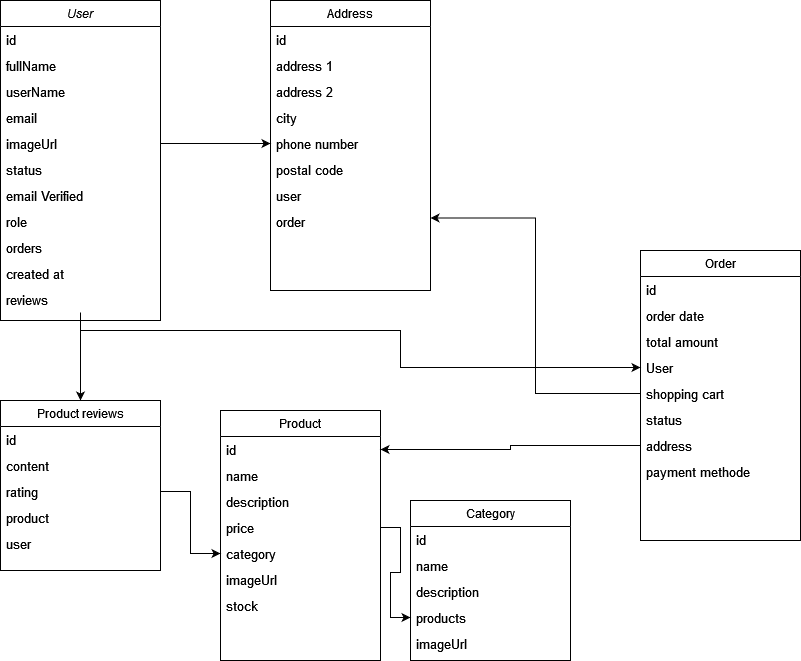

The diagram above was exported from draw.io. Its source (the exported page's mxGraphModel, read from the mxfile embedded in the PNG):
<mxGraphModel dx="1050" dy="566" grid="1" gridSize="10" guides="1" tooltips="1" connect="1" arrows="1" fold="1" page="1" pageScale="1" pageWidth="827" pageHeight="1169" math="0" shadow="0">
  <root>
    <mxCell id="WIyWlLk6GJQsqaUBKTNV-0" />
    <mxCell id="WIyWlLk6GJQsqaUBKTNV-1" parent="WIyWlLk6GJQsqaUBKTNV-0" />
    <mxCell id="BaJ5Ui0PLg6r1sz_k7TT-48" style="edgeStyle=orthogonalEdgeStyle;rounded=0;orthogonalLoop=1;jettySize=auto;html=1;entryX=0.5;entryY=0;entryDx=0;entryDy=0;" edge="1" parent="WIyWlLk6GJQsqaUBKTNV-1" source="zkfFHV4jXpPFQw0GAbJ--0" target="BaJ5Ui0PLg6r1sz_k7TT-40">
      <mxGeometry relative="1" as="geometry" />
    </mxCell>
    <mxCell id="zkfFHV4jXpPFQw0GAbJ--0" value="User" style="swimlane;fontStyle=2;align=center;verticalAlign=top;childLayout=stackLayout;horizontal=1;startSize=26;horizontalStack=0;resizeParent=1;resizeLast=0;collapsible=1;marginBottom=0;rounded=0;shadow=0;strokeWidth=1;" parent="WIyWlLk6GJQsqaUBKTNV-1" vertex="1">
      <mxGeometry x="20" y="20" width="160" height="320" as="geometry">
        <mxRectangle x="230" y="140" width="160" height="26" as="alternateBounds" />
      </mxGeometry>
    </mxCell>
    <mxCell id="BaJ5Ui0PLg6r1sz_k7TT-0" value="id" style="text;align=left;verticalAlign=top;spacingLeft=4;spacingRight=4;overflow=hidden;rotatable=0;points=[[0,0.5],[1,0.5]];portConstraint=eastwest;fontSize=13;" vertex="1" parent="zkfFHV4jXpPFQw0GAbJ--0">
      <mxGeometry y="26" width="160" height="26" as="geometry" />
    </mxCell>
    <mxCell id="BaJ5Ui0PLg6r1sz_k7TT-2" value="fullName" style="text;align=left;verticalAlign=top;spacingLeft=4;spacingRight=4;overflow=hidden;rotatable=0;points=[[0,0.5],[1,0.5]];portConstraint=eastwest;fontSize=13;" vertex="1" parent="zkfFHV4jXpPFQw0GAbJ--0">
      <mxGeometry y="52" width="160" height="26" as="geometry" />
    </mxCell>
    <mxCell id="BaJ5Ui0PLg6r1sz_k7TT-3" value="userName" style="text;align=left;verticalAlign=top;spacingLeft=4;spacingRight=4;overflow=hidden;rotatable=0;points=[[0,0.5],[1,0.5]];portConstraint=eastwest;fontSize=13;" vertex="1" parent="zkfFHV4jXpPFQw0GAbJ--0">
      <mxGeometry y="78" width="160" height="26" as="geometry" />
    </mxCell>
    <mxCell id="BaJ5Ui0PLg6r1sz_k7TT-4" value="email" style="text;align=left;verticalAlign=top;spacingLeft=4;spacingRight=4;overflow=hidden;rotatable=0;points=[[0,0.5],[1,0.5]];portConstraint=eastwest;fontSize=13;" vertex="1" parent="zkfFHV4jXpPFQw0GAbJ--0">
      <mxGeometry y="104" width="160" height="26" as="geometry" />
    </mxCell>
    <mxCell id="BaJ5Ui0PLg6r1sz_k7TT-5" value="imageUrl" style="text;align=left;verticalAlign=top;spacingLeft=4;spacingRight=4;overflow=hidden;rotatable=0;points=[[0,0.5],[1,0.5]];portConstraint=eastwest;strokeWidth=1;fontSize=13;" vertex="1" parent="zkfFHV4jXpPFQw0GAbJ--0">
      <mxGeometry y="130" width="160" height="26" as="geometry" />
    </mxCell>
    <mxCell id="BaJ5Ui0PLg6r1sz_k7TT-6" value="status" style="text;align=left;verticalAlign=top;spacingLeft=4;spacingRight=4;overflow=hidden;rotatable=0;points=[[0,0.5],[1,0.5]];portConstraint=eastwest;strokeWidth=2;fontSize=13;" vertex="1" parent="zkfFHV4jXpPFQw0GAbJ--0">
      <mxGeometry y="156" width="160" height="26" as="geometry" />
    </mxCell>
    <mxCell id="BaJ5Ui0PLg6r1sz_k7TT-7" value="email Verified" style="text;align=left;verticalAlign=top;spacingLeft=4;spacingRight=4;overflow=hidden;rotatable=0;points=[[0,0.5],[1,0.5]];portConstraint=eastwest;strokeWidth=2;fontSize=13;" vertex="1" parent="zkfFHV4jXpPFQw0GAbJ--0">
      <mxGeometry y="182" width="160" height="26" as="geometry" />
    </mxCell>
    <mxCell id="BaJ5Ui0PLg6r1sz_k7TT-8" value="role" style="text;align=left;verticalAlign=top;spacingLeft=4;spacingRight=4;overflow=hidden;rotatable=0;points=[[0,0.5],[1,0.5]];portConstraint=eastwest;strokeWidth=2;fontSize=13;" vertex="1" parent="zkfFHV4jXpPFQw0GAbJ--0">
      <mxGeometry y="208" width="160" height="26" as="geometry" />
    </mxCell>
    <mxCell id="BaJ5Ui0PLg6r1sz_k7TT-9" value="orders" style="text;align=left;verticalAlign=top;spacingLeft=4;spacingRight=4;overflow=hidden;rotatable=0;points=[[0,0.5],[1,0.5]];portConstraint=eastwest;strokeWidth=2;fontSize=13;" vertex="1" parent="zkfFHV4jXpPFQw0GAbJ--0">
      <mxGeometry y="234" width="160" height="26" as="geometry" />
    </mxCell>
    <mxCell id="BaJ5Ui0PLg6r1sz_k7TT-10" value="created at" style="text;align=left;verticalAlign=top;spacingLeft=4;spacingRight=4;overflow=hidden;rotatable=0;points=[[0,0.5],[1,0.5]];portConstraint=eastwest;strokeWidth=2;fontSize=13;" vertex="1" parent="zkfFHV4jXpPFQw0GAbJ--0">
      <mxGeometry y="260" width="160" height="26" as="geometry" />
    </mxCell>
    <mxCell id="BaJ5Ui0PLg6r1sz_k7TT-39" value="reviews" style="text;align=left;verticalAlign=top;spacingLeft=4;spacingRight=4;overflow=hidden;rotatable=0;points=[[0,0.5],[1,0.5]];portConstraint=eastwest;strokeWidth=2;fontSize=13;" vertex="1" parent="zkfFHV4jXpPFQw0GAbJ--0">
      <mxGeometry y="286" width="160" height="26" as="geometry" />
    </mxCell>
    <mxCell id="zkfFHV4jXpPFQw0GAbJ--17" value="Product" style="swimlane;fontStyle=0;align=center;verticalAlign=top;childLayout=stackLayout;horizontal=1;startSize=26;horizontalStack=0;resizeParent=1;resizeLast=0;collapsible=1;marginBottom=0;rounded=0;shadow=0;strokeWidth=1;" parent="WIyWlLk6GJQsqaUBKTNV-1" vertex="1">
      <mxGeometry x="240" y="430" width="160" height="250" as="geometry">
        <mxRectangle x="550" y="140" width="160" height="26" as="alternateBounds" />
      </mxGeometry>
    </mxCell>
    <mxCell id="BaJ5Ui0PLg6r1sz_k7TT-12" value="id" style="text;align=left;verticalAlign=top;spacingLeft=4;spacingRight=4;overflow=hidden;rotatable=0;points=[[0,0.5],[1,0.5]];portConstraint=eastwest;strokeWidth=2;fontSize=13;" vertex="1" parent="zkfFHV4jXpPFQw0GAbJ--17">
      <mxGeometry y="26" width="160" height="26" as="geometry" />
    </mxCell>
    <mxCell id="BaJ5Ui0PLg6r1sz_k7TT-13" value="name" style="text;align=left;verticalAlign=top;spacingLeft=4;spacingRight=4;overflow=hidden;rotatable=0;points=[[0,0.5],[1,0.5]];portConstraint=eastwest;strokeWidth=2;fontSize=13;" vertex="1" parent="zkfFHV4jXpPFQw0GAbJ--17">
      <mxGeometry y="52" width="160" height="26" as="geometry" />
    </mxCell>
    <mxCell id="BaJ5Ui0PLg6r1sz_k7TT-14" value="description" style="text;align=left;verticalAlign=top;spacingLeft=4;spacingRight=4;overflow=hidden;rotatable=0;points=[[0,0.5],[1,0.5]];portConstraint=eastwest;strokeWidth=2;fontSize=13;" vertex="1" parent="zkfFHV4jXpPFQw0GAbJ--17">
      <mxGeometry y="78" width="160" height="26" as="geometry" />
    </mxCell>
    <mxCell id="BaJ5Ui0PLg6r1sz_k7TT-15" value="price" style="text;align=left;verticalAlign=top;spacingLeft=4;spacingRight=4;overflow=hidden;rotatable=0;points=[[0,0.5],[1,0.5]];portConstraint=eastwest;strokeWidth=2;fontSize=13;" vertex="1" parent="zkfFHV4jXpPFQw0GAbJ--17">
      <mxGeometry y="104" width="160" height="26" as="geometry" />
    </mxCell>
    <mxCell id="BaJ5Ui0PLg6r1sz_k7TT-16" value="category" style="text;align=left;verticalAlign=top;spacingLeft=4;spacingRight=4;overflow=hidden;rotatable=0;points=[[0,0.5],[1,0.5]];portConstraint=eastwest;strokeWidth=2;fontSize=13;" vertex="1" parent="zkfFHV4jXpPFQw0GAbJ--17">
      <mxGeometry y="130" width="160" height="26" as="geometry" />
    </mxCell>
    <mxCell id="BaJ5Ui0PLg6r1sz_k7TT-17" value="imageUrl" style="text;align=left;verticalAlign=top;spacingLeft=4;spacingRight=4;overflow=hidden;rotatable=0;points=[[0,0.5],[1,0.5]];portConstraint=eastwest;strokeWidth=2;fontSize=13;" vertex="1" parent="zkfFHV4jXpPFQw0GAbJ--17">
      <mxGeometry y="156" width="160" height="26" as="geometry" />
    </mxCell>
    <mxCell id="BaJ5Ui0PLg6r1sz_k7TT-18" value="stock" style="text;align=left;verticalAlign=top;spacingLeft=4;spacingRight=4;overflow=hidden;rotatable=0;points=[[0,0.5],[1,0.5]];portConstraint=eastwest;strokeWidth=2;fontSize=13;" vertex="1" parent="zkfFHV4jXpPFQw0GAbJ--17">
      <mxGeometry y="182" width="160" height="26" as="geometry" />
    </mxCell>
    <mxCell id="BaJ5Ui0PLg6r1sz_k7TT-19" value="Category" style="swimlane;fontStyle=0;align=center;verticalAlign=top;childLayout=stackLayout;horizontal=1;startSize=26;horizontalStack=0;resizeParent=1;resizeLast=0;collapsible=1;marginBottom=0;rounded=0;shadow=0;strokeWidth=1;" vertex="1" parent="WIyWlLk6GJQsqaUBKTNV-1">
      <mxGeometry x="430" y="520" width="160" height="160" as="geometry">
        <mxRectangle x="550" y="140" width="160" height="26" as="alternateBounds" />
      </mxGeometry>
    </mxCell>
    <mxCell id="BaJ5Ui0PLg6r1sz_k7TT-20" value="id" style="text;align=left;verticalAlign=top;spacingLeft=4;spacingRight=4;overflow=hidden;rotatable=0;points=[[0,0.5],[1,0.5]];portConstraint=eastwest;strokeWidth=2;fontSize=13;" vertex="1" parent="BaJ5Ui0PLg6r1sz_k7TT-19">
      <mxGeometry y="26" width="160" height="26" as="geometry" />
    </mxCell>
    <mxCell id="BaJ5Ui0PLg6r1sz_k7TT-21" value="name" style="text;align=left;verticalAlign=top;spacingLeft=4;spacingRight=4;overflow=hidden;rotatable=0;points=[[0,0.5],[1,0.5]];portConstraint=eastwest;strokeWidth=2;fontSize=13;" vertex="1" parent="BaJ5Ui0PLg6r1sz_k7TT-19">
      <mxGeometry y="52" width="160" height="26" as="geometry" />
    </mxCell>
    <mxCell id="BaJ5Ui0PLg6r1sz_k7TT-22" value="description" style="text;align=left;verticalAlign=top;spacingLeft=4;spacingRight=4;overflow=hidden;rotatable=0;points=[[0,0.5],[1,0.5]];portConstraint=eastwest;strokeWidth=2;fontSize=13;" vertex="1" parent="BaJ5Ui0PLg6r1sz_k7TT-19">
      <mxGeometry y="78" width="160" height="26" as="geometry" />
    </mxCell>
    <mxCell id="BaJ5Ui0PLg6r1sz_k7TT-24" value="products" style="text;align=left;verticalAlign=top;spacingLeft=4;spacingRight=4;overflow=hidden;rotatable=0;points=[[0,0.5],[1,0.5]];portConstraint=eastwest;strokeWidth=2;fontSize=13;" vertex="1" parent="BaJ5Ui0PLg6r1sz_k7TT-19">
      <mxGeometry y="104" width="160" height="26" as="geometry" />
    </mxCell>
    <mxCell id="BaJ5Ui0PLg6r1sz_k7TT-25" value="imageUrl" style="text;align=left;verticalAlign=top;spacingLeft=4;spacingRight=4;overflow=hidden;rotatable=0;points=[[0,0.5],[1,0.5]];portConstraint=eastwest;strokeWidth=2;fontSize=13;" vertex="1" parent="BaJ5Ui0PLg6r1sz_k7TT-19">
      <mxGeometry y="130" width="160" height="26" as="geometry" />
    </mxCell>
    <mxCell id="BaJ5Ui0PLg6r1sz_k7TT-27" style="edgeStyle=orthogonalEdgeStyle;rounded=0;orthogonalLoop=1;jettySize=auto;html=1;entryX=0;entryY=0.5;entryDx=0;entryDy=0;" edge="1" parent="WIyWlLk6GJQsqaUBKTNV-1" source="BaJ5Ui0PLg6r1sz_k7TT-15" target="BaJ5Ui0PLg6r1sz_k7TT-24">
      <mxGeometry relative="1" as="geometry" />
    </mxCell>
    <mxCell id="BaJ5Ui0PLg6r1sz_k7TT-28" value="Order" style="swimlane;fontStyle=0;align=center;verticalAlign=top;childLayout=stackLayout;horizontal=1;startSize=26;horizontalStack=0;resizeParent=1;resizeLast=0;collapsible=1;marginBottom=0;rounded=0;shadow=0;strokeWidth=1;" vertex="1" parent="WIyWlLk6GJQsqaUBKTNV-1">
      <mxGeometry x="660" y="270" width="160" height="290" as="geometry">
        <mxRectangle x="550" y="140" width="160" height="26" as="alternateBounds" />
      </mxGeometry>
    </mxCell>
    <mxCell id="BaJ5Ui0PLg6r1sz_k7TT-29" value="id" style="text;align=left;verticalAlign=top;spacingLeft=4;spacingRight=4;overflow=hidden;rotatable=0;points=[[0,0.5],[1,0.5]];portConstraint=eastwest;strokeWidth=2;fontSize=13;" vertex="1" parent="BaJ5Ui0PLg6r1sz_k7TT-28">
      <mxGeometry y="26" width="160" height="26" as="geometry" />
    </mxCell>
    <mxCell id="BaJ5Ui0PLg6r1sz_k7TT-30" value="order date" style="text;align=left;verticalAlign=top;spacingLeft=4;spacingRight=4;overflow=hidden;rotatable=0;points=[[0,0.5],[1,0.5]];portConstraint=eastwest;strokeWidth=2;fontSize=13;" vertex="1" parent="BaJ5Ui0PLg6r1sz_k7TT-28">
      <mxGeometry y="52" width="160" height="26" as="geometry" />
    </mxCell>
    <mxCell id="BaJ5Ui0PLg6r1sz_k7TT-31" value="total amount" style="text;align=left;verticalAlign=top;spacingLeft=4;spacingRight=4;overflow=hidden;rotatable=0;points=[[0,0.5],[1,0.5]];portConstraint=eastwest;strokeWidth=2;fontSize=13;" vertex="1" parent="BaJ5Ui0PLg6r1sz_k7TT-28">
      <mxGeometry y="78" width="160" height="26" as="geometry" />
    </mxCell>
    <mxCell id="BaJ5Ui0PLg6r1sz_k7TT-32" value="User" style="text;align=left;verticalAlign=top;spacingLeft=4;spacingRight=4;overflow=hidden;rotatable=0;points=[[0,0.5],[1,0.5]];portConstraint=eastwest;strokeWidth=2;fontSize=13;" vertex="1" parent="BaJ5Ui0PLg6r1sz_k7TT-28">
      <mxGeometry y="104" width="160" height="26" as="geometry" />
    </mxCell>
    <mxCell id="BaJ5Ui0PLg6r1sz_k7TT-33" value="shopping cart" style="text;align=left;verticalAlign=top;spacingLeft=4;spacingRight=4;overflow=hidden;rotatable=0;points=[[0,0.5],[1,0.5]];portConstraint=eastwest;strokeWidth=2;fontSize=13;" vertex="1" parent="BaJ5Ui0PLg6r1sz_k7TT-28">
      <mxGeometry y="130" width="160" height="26" as="geometry" />
    </mxCell>
    <mxCell id="BaJ5Ui0PLg6r1sz_k7TT-34" value="status" style="text;align=left;verticalAlign=top;spacingLeft=4;spacingRight=4;overflow=hidden;rotatable=0;points=[[0,0.5],[1,0.5]];portConstraint=eastwest;strokeWidth=2;fontSize=13;" vertex="1" parent="BaJ5Ui0PLg6r1sz_k7TT-28">
      <mxGeometry y="156" width="160" height="26" as="geometry" />
    </mxCell>
    <mxCell id="BaJ5Ui0PLg6r1sz_k7TT-35" value="address" style="text;align=left;verticalAlign=top;spacingLeft=4;spacingRight=4;overflow=hidden;rotatable=0;points=[[0,0.5],[1,0.5]];portConstraint=eastwest;strokeWidth=2;fontSize=13;" vertex="1" parent="BaJ5Ui0PLg6r1sz_k7TT-28">
      <mxGeometry y="182" width="160" height="26" as="geometry" />
    </mxCell>
    <mxCell id="BaJ5Ui0PLg6r1sz_k7TT-36" value="payment methode" style="text;align=left;verticalAlign=top;spacingLeft=4;spacingRight=4;overflow=hidden;rotatable=0;points=[[0,0.5],[1,0.5]];portConstraint=eastwest;strokeWidth=2;fontSize=13;" vertex="1" parent="BaJ5Ui0PLg6r1sz_k7TT-28">
      <mxGeometry y="208" width="160" height="26" as="geometry" />
    </mxCell>
    <mxCell id="BaJ5Ui0PLg6r1sz_k7TT-40" value="Product reviews" style="swimlane;fontStyle=0;align=center;verticalAlign=top;childLayout=stackLayout;horizontal=1;startSize=26;horizontalStack=0;resizeParent=1;resizeLast=0;collapsible=1;marginBottom=0;rounded=0;shadow=0;strokeWidth=1;" vertex="1" parent="WIyWlLk6GJQsqaUBKTNV-1">
      <mxGeometry x="20" y="420" width="160" height="170" as="geometry">
        <mxRectangle x="550" y="140" width="160" height="26" as="alternateBounds" />
      </mxGeometry>
    </mxCell>
    <mxCell id="BaJ5Ui0PLg6r1sz_k7TT-41" value="id" style="text;align=left;verticalAlign=top;spacingLeft=4;spacingRight=4;overflow=hidden;rotatable=0;points=[[0,0.5],[1,0.5]];portConstraint=eastwest;strokeWidth=2;fontSize=13;" vertex="1" parent="BaJ5Ui0PLg6r1sz_k7TT-40">
      <mxGeometry y="26" width="160" height="26" as="geometry" />
    </mxCell>
    <mxCell id="BaJ5Ui0PLg6r1sz_k7TT-42" value="content" style="text;align=left;verticalAlign=top;spacingLeft=4;spacingRight=4;overflow=hidden;rotatable=0;points=[[0,0.5],[1,0.5]];portConstraint=eastwest;strokeWidth=2;fontSize=13;" vertex="1" parent="BaJ5Ui0PLg6r1sz_k7TT-40">
      <mxGeometry y="52" width="160" height="26" as="geometry" />
    </mxCell>
    <mxCell id="BaJ5Ui0PLg6r1sz_k7TT-43" value="rating" style="text;align=left;verticalAlign=top;spacingLeft=4;spacingRight=4;overflow=hidden;rotatable=0;points=[[0,0.5],[1,0.5]];portConstraint=eastwest;strokeWidth=2;fontSize=13;" vertex="1" parent="BaJ5Ui0PLg6r1sz_k7TT-40">
      <mxGeometry y="78" width="160" height="26" as="geometry" />
    </mxCell>
    <mxCell id="BaJ5Ui0PLg6r1sz_k7TT-44" value="product" style="text;align=left;verticalAlign=top;spacingLeft=4;spacingRight=4;overflow=hidden;rotatable=0;points=[[0,0.5],[1,0.5]];portConstraint=eastwest;strokeWidth=2;fontSize=13;" vertex="1" parent="BaJ5Ui0PLg6r1sz_k7TT-40">
      <mxGeometry y="104" width="160" height="26" as="geometry" />
    </mxCell>
    <mxCell id="BaJ5Ui0PLg6r1sz_k7TT-45" value="user" style="text;align=left;verticalAlign=top;spacingLeft=4;spacingRight=4;overflow=hidden;rotatable=0;points=[[0,0.5],[1,0.5]];portConstraint=eastwest;strokeWidth=2;fontSize=13;" vertex="1" parent="BaJ5Ui0PLg6r1sz_k7TT-40">
      <mxGeometry y="130" width="160" height="26" as="geometry" />
    </mxCell>
    <mxCell id="BaJ5Ui0PLg6r1sz_k7TT-49" style="edgeStyle=orthogonalEdgeStyle;rounded=0;orthogonalLoop=1;jettySize=auto;html=1;entryX=0;entryY=0.5;entryDx=0;entryDy=0;" edge="1" parent="WIyWlLk6GJQsqaUBKTNV-1" source="BaJ5Ui0PLg6r1sz_k7TT-43" target="BaJ5Ui0PLg6r1sz_k7TT-16">
      <mxGeometry relative="1" as="geometry" />
    </mxCell>
    <mxCell id="BaJ5Ui0PLg6r1sz_k7TT-50" value="Address" style="swimlane;fontStyle=0;align=center;verticalAlign=top;childLayout=stackLayout;horizontal=1;startSize=26;horizontalStack=0;resizeParent=1;resizeLast=0;collapsible=1;marginBottom=0;rounded=0;shadow=0;strokeWidth=1;" vertex="1" parent="WIyWlLk6GJQsqaUBKTNV-1">
      <mxGeometry x="290" y="20" width="160" height="290" as="geometry">
        <mxRectangle x="550" y="140" width="160" height="26" as="alternateBounds" />
      </mxGeometry>
    </mxCell>
    <mxCell id="BaJ5Ui0PLg6r1sz_k7TT-51" value="id" style="text;align=left;verticalAlign=top;spacingLeft=4;spacingRight=4;overflow=hidden;rotatable=0;points=[[0,0.5],[1,0.5]];portConstraint=eastwest;strokeWidth=2;fontSize=13;" vertex="1" parent="BaJ5Ui0PLg6r1sz_k7TT-50">
      <mxGeometry y="26" width="160" height="26" as="geometry" />
    </mxCell>
    <mxCell id="BaJ5Ui0PLg6r1sz_k7TT-52" value="address 1" style="text;align=left;verticalAlign=top;spacingLeft=4;spacingRight=4;overflow=hidden;rotatable=0;points=[[0,0.5],[1,0.5]];portConstraint=eastwest;strokeWidth=2;fontSize=13;" vertex="1" parent="BaJ5Ui0PLg6r1sz_k7TT-50">
      <mxGeometry y="52" width="160" height="26" as="geometry" />
    </mxCell>
    <mxCell id="BaJ5Ui0PLg6r1sz_k7TT-53" value="address 2" style="text;align=left;verticalAlign=top;spacingLeft=4;spacingRight=4;overflow=hidden;rotatable=0;points=[[0,0.5],[1,0.5]];portConstraint=eastwest;strokeWidth=2;fontSize=13;" vertex="1" parent="BaJ5Ui0PLg6r1sz_k7TT-50">
      <mxGeometry y="78" width="160" height="26" as="geometry" />
    </mxCell>
    <mxCell id="BaJ5Ui0PLg6r1sz_k7TT-54" value="city" style="text;align=left;verticalAlign=top;spacingLeft=4;spacingRight=4;overflow=hidden;rotatable=0;points=[[0,0.5],[1,0.5]];portConstraint=eastwest;strokeWidth=2;fontSize=13;" vertex="1" parent="BaJ5Ui0PLg6r1sz_k7TT-50">
      <mxGeometry y="104" width="160" height="26" as="geometry" />
    </mxCell>
    <mxCell id="BaJ5Ui0PLg6r1sz_k7TT-55" value="phone number" style="text;align=left;verticalAlign=top;spacingLeft=4;spacingRight=4;overflow=hidden;rotatable=0;points=[[0,0.5],[1,0.5]];portConstraint=eastwest;strokeWidth=2;fontSize=13;" vertex="1" parent="BaJ5Ui0PLg6r1sz_k7TT-50">
      <mxGeometry y="130" width="160" height="26" as="geometry" />
    </mxCell>
    <mxCell id="BaJ5Ui0PLg6r1sz_k7TT-56" value="postal code" style="text;align=left;verticalAlign=top;spacingLeft=4;spacingRight=4;overflow=hidden;rotatable=0;points=[[0,0.5],[1,0.5]];portConstraint=eastwest;strokeWidth=2;fontSize=13;" vertex="1" parent="BaJ5Ui0PLg6r1sz_k7TT-50">
      <mxGeometry y="156" width="160" height="26" as="geometry" />
    </mxCell>
    <mxCell id="BaJ5Ui0PLg6r1sz_k7TT-57" value="user" style="text;align=left;verticalAlign=top;spacingLeft=4;spacingRight=4;overflow=hidden;rotatable=0;points=[[0,0.5],[1,0.5]];portConstraint=eastwest;strokeWidth=2;fontSize=13;" vertex="1" parent="BaJ5Ui0PLg6r1sz_k7TT-50">
      <mxGeometry y="182" width="160" height="26" as="geometry" />
    </mxCell>
    <mxCell id="BaJ5Ui0PLg6r1sz_k7TT-58" value="order" style="text;align=left;verticalAlign=top;spacingLeft=4;spacingRight=4;overflow=hidden;rotatable=0;points=[[0,0.5],[1,0.5]];portConstraint=eastwest;strokeWidth=2;fontSize=13;" vertex="1" parent="BaJ5Ui0PLg6r1sz_k7TT-50">
      <mxGeometry y="208" width="160" height="26" as="geometry" />
    </mxCell>
    <mxCell id="BaJ5Ui0PLg6r1sz_k7TT-59" style="edgeStyle=orthogonalEdgeStyle;rounded=0;orthogonalLoop=1;jettySize=auto;html=1;entryX=0;entryY=0.5;entryDx=0;entryDy=0;" edge="1" parent="WIyWlLk6GJQsqaUBKTNV-1" source="BaJ5Ui0PLg6r1sz_k7TT-5" target="BaJ5Ui0PLg6r1sz_k7TT-55">
      <mxGeometry relative="1" as="geometry" />
    </mxCell>
    <mxCell id="BaJ5Ui0PLg6r1sz_k7TT-60" style="edgeStyle=orthogonalEdgeStyle;rounded=0;orthogonalLoop=1;jettySize=auto;html=1;entryX=1;entryY=0.75;entryDx=0;entryDy=0;" edge="1" parent="WIyWlLk6GJQsqaUBKTNV-1" source="BaJ5Ui0PLg6r1sz_k7TT-33" target="BaJ5Ui0PLg6r1sz_k7TT-50">
      <mxGeometry relative="1" as="geometry" />
    </mxCell>
    <mxCell id="BaJ5Ui0PLg6r1sz_k7TT-61" style="edgeStyle=orthogonalEdgeStyle;rounded=0;orthogonalLoop=1;jettySize=auto;html=1;entryX=0;entryY=0.5;entryDx=0;entryDy=0;" edge="1" parent="WIyWlLk6GJQsqaUBKTNV-1" source="BaJ5Ui0PLg6r1sz_k7TT-39" target="BaJ5Ui0PLg6r1sz_k7TT-32">
      <mxGeometry relative="1" as="geometry">
        <Array as="points">
          <mxPoint x="100" y="350" />
          <mxPoint x="420" y="350" />
          <mxPoint x="420" y="387" />
        </Array>
      </mxGeometry>
    </mxCell>
    <mxCell id="BaJ5Ui0PLg6r1sz_k7TT-62" style="edgeStyle=orthogonalEdgeStyle;rounded=0;orthogonalLoop=1;jettySize=auto;html=1;entryX=1;entryY=0.5;entryDx=0;entryDy=0;" edge="1" parent="WIyWlLk6GJQsqaUBKTNV-1" source="BaJ5Ui0PLg6r1sz_k7TT-35" target="BaJ5Ui0PLg6r1sz_k7TT-12">
      <mxGeometry relative="1" as="geometry" />
    </mxCell>
  </root>
</mxGraphModel>